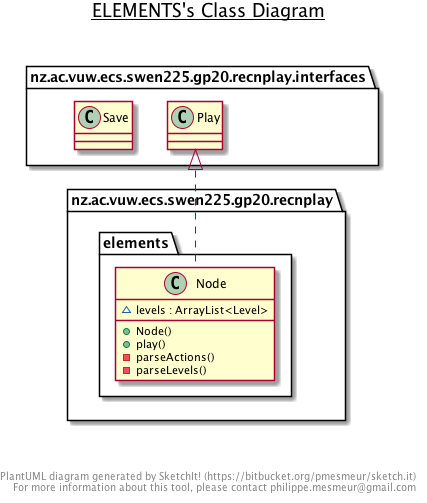

The diagram above was rendered by PlantUML. Its source (embedded in the PNG):
@startuml

title __ELEMENTS's Class Diagram__\n

  namespace nz.ac.vuw.ecs.swen225.gp20.recnplay {
    namespace elements {
      class nz.ac.vuw.ecs.swen225.gp20.recnplay.elements.Action {
          ~ action : String
          ~ character : String
          ~ timeSinceLastMove : long
          + Action()
          + play()
          + writeHistory()
          - calcMove()
      }
    }
  }
  

  namespace nz.ac.vuw.ecs.swen225.gp20.recnplay {
    namespace elements {
      class nz.ac.vuw.ecs.swen225.gp20.recnplay.elements.Level {
          ~ levelName : String
          - actions : ArrayList<Action>
          + Level()
          + actionCount()
          + addAction()
          + equals()
          + hashCode()
          + play()
          + writeHistory()
      }
    }
  }
  

  namespace nz.ac.vuw.ecs.swen225.gp20.recnplay {
    namespace elements {
      class nz.ac.vuw.ecs.swen225.gp20.recnplay.elements.Node {
          ~ levels : ArrayList<Level>
          + Node()
          + play()
          - parseActions()
          - parseLevels()
      }
    }
  }
  

  nz.ac.vuw.ecs.swen225.gp20.recnplay.elements.Action .up.|> nz.ac.vuw.ecs.swen225.gp20.recnplay.interfaces.Play
  nz.ac.vuw.ecs.swen225.gp20.recnplay.elements.Action .up.|> nz.ac.vuw.ecs.swen225.gp20.recnplay.interfaces.Save
  nz.ac.vuw.ecs.swen225.gp20.recnplay.elements.Level .up.|> nz.ac.vuw.ecs.swen225.gp20.recnplay.interfaces.Play
  nz.ac.vuw.ecs.swen225.gp20.recnplay.elements.Level .up.|> nz.ac.vuw.ecs.swen225.gp20.recnplay.interfaces.Save
  nz.ac.vuw.ecs.swen225.gp20.recnplay.elements.Node .up.|> nz.ac.vuw.ecs.swen225.gp20.recnplay.interfaces.Play


right footer


PlantUML diagram generated by SketchIt! (https://bitbucket.org/pmesmeur/sketch.it)
For more information about this tool, please contact philippe.mesmeur@gmail.com
endfooter

@enduml